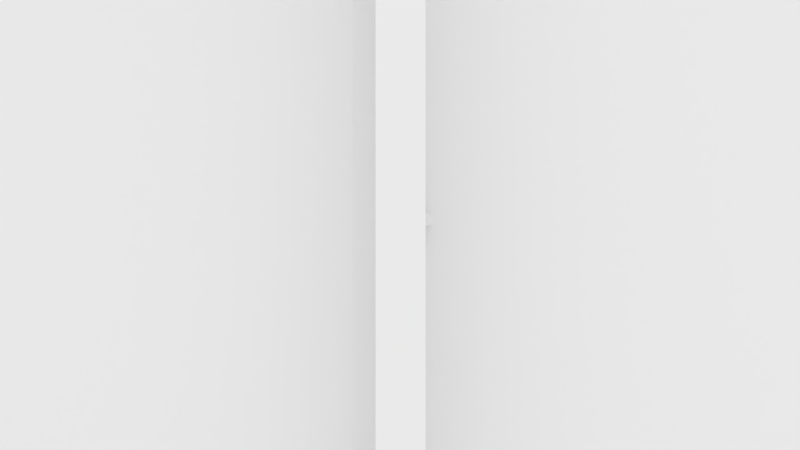 # Source: mural.blend  (saved by Blender 2.77.0; exported with 4.5.12 LTS)
import bpy
from mathutils import Matrix  # noqa: F401  (used for matrix-valued properties, if any)

bpy.ops.wm.read_factory_settings(use_empty=True)
scene = bpy.context.scene
scene.name = 'Scene'

# ---- collections
col_collection_1 = bpy.data.collections.new('Collection 1'); scene.collection.children.link(col_collection_1)
col_collection_2 = bpy.data.collections.new('Collection 2'); scene.collection.children.link(col_collection_2)
col_collection_2.hide_render = True
col_collection_2.hide_viewport = True
col_collection_3 = bpy.data.collections.new('Collection 3'); scene.collection.children.link(col_collection_3)
col_collection_3.hide_render = True
col_collection_3.hide_viewport = True

# ---- materials (node trees are filled in below, after node groups)
mat_material = bpy.data.materials.new('Material')
mat_material.alpha_threshold = 0.0
mat_material.roughness = 0.5
mat_material.line_color = (0.0, 0.0, 0.0, 1.0)
mat_material_001 = bpy.data.materials.new('Material.001')
mat_material_001.alpha_threshold = 0.0
mat_material_001.roughness = 0.5

# ---- material node trees
mat_material_001.use_nodes = True; mat_material_001.node_tree.nodes.clear()
_N = mat_material_001.node_tree.nodes; _L = mat_material_001.node_tree.links
n0 = _N.new('ShaderNodeOutputMaterial'); n0.name = 'Material Output'; n0.location = (300, 300)
n1 = _N.new('ShaderNodeBsdfDiffuse'); n1.name = 'Diffuse BSDF'; n1.location = (10, 300)
n1.inputs[0].default_value = (0.0, 0.0, 0.0, 1.0)
_L.new(n1.outputs[0], n0.inputs[0])
n0.is_active_output = True

# ---- world
world_world = bpy.data.worlds.new('World'); scene.world = world_world
world_world.color = (1.0, 1.0, 1.0)
world_world.use_sun_shadow = False
world_world.sun_shadow_jitter_overblur = 0.0
world_world.cycles.sampling_method = 'MANUAL'

# ---- cameras
cam_camera_005 = bpy.data.cameras.new('Camera.005')
cam_camera_005.clip_end = 100.0
cam_camera_005.lens = 35.0
cam_camera_005.sensor_width = 32.0
cam_camera_005.sensor_height = 18.0
cam_camera_005.display_size = 2.0
cam_camera_005.dof.focus_distance = 0.0
cam_camera_001 = bpy.data.cameras.new('Camera.001')
cam_camera_001.type = 'ORTHO'
cam_camera_001.clip_end = 100.0
cam_camera_001.lens = 35.0
cam_camera_001.sensor_width = 32.0
cam_camera_001.sensor_height = 18.0
cam_camera_001.display_size = 2.0
cam_camera_001.dof.focus_distance = 0.0
cam_camera_002 = bpy.data.cameras.new('Camera.002')
cam_camera_002.type = 'ORTHO'
cam_camera_002.clip_end = 100.0
cam_camera_002.lens = 35.0
cam_camera_002.sensor_width = 32.0
cam_camera_002.sensor_height = 18.0
cam_camera_002.display_size = 2.0
cam_camera_002.dof.focus_distance = 0.0

# ---- lights
light_area = bpy.data.lights.new('Area', 'AREA')
light_area.transmission_factor = 0.0
light_area.energy = 157.1
light_area.shadow_buffer_clip_start = 0.5
light_area.shadow_soft_size = 0.1
light_area.shadow_maximum_resolution = 0.006
light_area.use_absolute_resolution = True
light_area.size = 0.1
light_area.size_y = 0.1

# ---- meshes
me_cylinder_007 = bpy.data.meshes.new('Cylinder.007')
me_cylinder_007.from_pydata([(0.25, -2.186e-09, 0.05), (-0.25, 2.186e-09, 0.05), (0.25, -0.009755, 0.04904), (-0.25, -0.009755, 0.04904), (0.25, -0.01913, 0.04619), (-0.25, -0.01913, 0.04619), (0.25, -0.02778, 0.04157), (-0.25, -0.02778, 0.04157), (0.25, -0.03536, 0.03536), (-0.25, -0.03536, 0.03536), (0.25, -0.04157, 0.02778), (-0.25, -0.04157, 0.02778), (0.25, -0.04619, 0.01913), (-0.25, -0.04619, 0.01913), (0.25, -0.04904, 0.009755), (-0.25, -0.04904, 0.009755), (0.25, -0.05, 5.96e-09), (-0.25, -0.05, 1.589e-09), (0.25, -0.04904, -0.009755), (-0.25, -0.04904, -0.009755), (0.25, -0.04619, -0.01913), (-0.25, -0.04619, -0.01913), (0.25, -0.04157, -0.02778), (-0.25, -0.04157, -0.02778), (0.25, -0.03536, -0.03536), (-0.25, -0.03536, -0.03536), (0.25, -0.02778, -0.04157), (-0.25, -0.02778, -0.04157), (0.25, -0.01913, -0.04619), (-0.25, -0.01913, -0.04619), (0.25, -0.009755, -0.04904), (-0.25, -0.009755, -0.04904), (0.25, 1.411e-08, -0.05), (-0.25, 1.848e-08, -0.05), (0.25, 0.009755, -0.04904), (-0.25, 0.009755, -0.04904), (0.25, 0.01913, -0.04619), (-0.25, 0.01913, -0.04619), (0.25, 0.02778, -0.04157), (-0.25, 0.02778, -0.04157), (0.25, 0.03536, -0.03536), (-0.25, 0.03536, -0.03536), (0.25, 0.04157, -0.02778), (-0.25, 0.04157, -0.02778), (0.25, 0.04619, -0.01913), (-0.25, 0.04619, -0.01913), (0.25, 0.04904, -0.009754), (-0.25, 0.04904, -0.009754), (0.25, 0.05, 5.047e-08), (-0.25, 0.05, 4.609e-08), (0.25, 0.04904, 0.009755), (-0.25, 0.04904, 0.009755), (0.25, 0.04619, 0.01913), (-0.25, 0.04619, 0.01913), (0.25, 0.04157, 0.02778), (-0.25, 0.04157, 0.02778), (0.25, 0.03536, 0.03536), (-0.25, 0.03536, 0.03536), (0.25, 0.02778, 0.04157), (-0.25, 0.02778, 0.04157), (0.25, 0.01913, 0.04619), (-0.25, 0.01913, 0.04619), (0.25, 0.009754, 0.04904), (-0.25, 0.009754, 0.04904)], [], [(0, 1, 3, 2), (2, 3, 5, 4), (4, 5, 7, 6), (6, 7, 9, 8), (8, 9, 11, 10), (10, 11, 13, 12), (12, 13, 15, 14), (14, 15, 17, 16), (16, 17, 19, 18), (18, 19, 21, 20), (20, 21, 23, 22), (22, 23, 25, 24), (24, 25, 27, 26), (26, 27, 29, 28), (28, 29, 31, 30), (30, 31, 33, 32), (32, 33, 35, 34), (34, 35, 37, 36), (36, 37, 39, 38), (38, 39, 41, 40), (40, 41, 43, 42), (42, 43, 45, 44), (44, 45, 47, 46), (46, 47, 49, 48), (48, 49, 51, 50), (50, 51, 53, 52), (52, 53, 55, 54), (54, 55, 57, 56), (56, 57, 59, 58), (58, 59, 61, 60), (3, 1, 63, 61, 59, 57, 55, 53, 51, 49, 47, 45, 43, 41, 39, 37, 35, 33, 31, 29, 27, 25, 23, 21, 19, 17, 15, 13, 11, 9, 7, 5), (60, 61, 63, 62), (62, 63, 1, 0), (0, 2, 4, 6, 8, 10, 12, 14, 16, 18, 20, 22, 24, 26, 28, 30, 32, 34, 36, 38, 40, 42, 44, 46, 48, 50, 52, 54, 56, 58, 60, 62)])
me_cylinder_007.use_remesh_preserve_volume = False
me_cylinder_007.use_remesh_preserve_attributes = False
me_cylinder_007.use_mirror_vertex_groups = False
me_cylinder_007.update()
me_cylinder_006 = bpy.data.meshes.new('Cylinder.006')
me_cylinder_006.from_pydata([(0.25, -2.186e-09, 0.05), (-0.25, 2.186e-09, 0.05), (0.25, -0.009755, 0.04904), (-0.25, -0.009755, 0.04904), (0.25, -0.01913, 0.04619), (-0.25, -0.01913, 0.04619), (0.25, -0.02778, 0.04157), (-0.25, -0.02778, 0.04157), (0.25, -0.03536, 0.03536), (-0.25, -0.03536, 0.03536), (0.25, -0.04157, 0.02778), (-0.25, -0.04157, 0.02778), (0.25, -0.04619, 0.01913), (-0.25, -0.04619, 0.01913), (0.25, -0.04904, 0.009755), (-0.25, -0.04904, 0.009755), (0.25, -0.05, 5.96e-09), (-0.25, -0.05, 1.589e-09), (0.25, -0.04904, -0.009755), (-0.25, -0.04904, -0.009755), (0.25, -0.04619, -0.01913), (-0.25, -0.04619, -0.01913), (0.25, -0.04157, -0.02778), (-0.25, -0.04157, -0.02778), (0.25, -0.03536, -0.03536), (-0.25, -0.03536, -0.03536), (0.25, -0.02778, -0.04157), (-0.25, -0.02778, -0.04157), (0.25, -0.01913, -0.04619), (-0.25, -0.01913, -0.04619), (0.25, -0.009755, -0.04904), (-0.25, -0.009755, -0.04904), (0.25, 1.411e-08, -0.05), (-0.25, 1.848e-08, -0.05), (0.25, 0.009755, -0.04904), (-0.25, 0.009755, -0.04904), (0.25, 0.01913, -0.04619), (-0.25, 0.01913, -0.04619), (0.25, 0.02778, -0.04157), (-0.25, 0.02778, -0.04157), (0.25, 0.03536, -0.03536), (-0.25, 0.03536, -0.03536), (0.25, 0.04157, -0.02778), (-0.25, 0.04157, -0.02778), (0.25, 0.04619, -0.01913), (-0.25, 0.04619, -0.01913), (0.25, 0.04904, -0.009754), (-0.25, 0.04904, -0.009754), (0.25, 0.05, 5.047e-08), (-0.25, 0.05, 4.609e-08), (0.25, 0.04904, 0.009755), (-0.25, 0.04904, 0.009755), (0.25, 0.04619, 0.01913), (-0.25, 0.04619, 0.01913), (0.25, 0.04157, 0.02778), (-0.25, 0.04157, 0.02778), (0.25, 0.03536, 0.03536), (-0.25, 0.03536, 0.03536), (0.25, 0.02778, 0.04157), (-0.25, 0.02778, 0.04157), (0.25, 0.01913, 0.04619), (-0.25, 0.01913, 0.04619), (0.25, 0.009754, 0.04904), (-0.25, 0.009754, 0.04904)], [], [(0, 1, 3, 2), (2, 3, 5, 4), (4, 5, 7, 6), (6, 7, 9, 8), (8, 9, 11, 10), (10, 11, 13, 12), (12, 13, 15, 14), (14, 15, 17, 16), (16, 17, 19, 18), (18, 19, 21, 20), (20, 21, 23, 22), (22, 23, 25, 24), (24, 25, 27, 26), (26, 27, 29, 28), (28, 29, 31, 30), (30, 31, 33, 32), (32, 33, 35, 34), (34, 35, 37, 36), (36, 37, 39, 38), (38, 39, 41, 40), (40, 41, 43, 42), (42, 43, 45, 44), (44, 45, 47, 46), (46, 47, 49, 48), (48, 49, 51, 50), (50, 51, 53, 52), (52, 53, 55, 54), (54, 55, 57, 56), (56, 57, 59, 58), (58, 59, 61, 60), (3, 1, 63, 61, 59, 57, 55, 53, 51, 49, 47, 45, 43, 41, 39, 37, 35, 33, 31, 29, 27, 25, 23, 21, 19, 17, 15, 13, 11, 9, 7, 5), (60, 61, 63, 62), (62, 63, 1, 0), (0, 2, 4, 6, 8, 10, 12, 14, 16, 18, 20, 22, 24, 26, 28, 30, 32, 34, 36, 38, 40, 42, 44, 46, 48, 50, 52, 54, 56, 58, 60, 62)])
me_cylinder_006.use_remesh_preserve_volume = False
me_cylinder_006.use_remesh_preserve_attributes = False
me_cylinder_006.use_mirror_vertex_groups = False
me_cylinder_006.update()
me_cylinder_005 = bpy.data.meshes.new('Cylinder.005')
me_cylinder_005.from_pydata([(0.25, -2.186e-09, 0.05), (-0.25, 2.186e-09, 0.05), (0.25, -0.009755, 0.04904), (-0.25, -0.009755, 0.04904), (0.25, -0.01913, 0.04619), (-0.25, -0.01913, 0.04619), (0.25, -0.02778, 0.04157), (-0.25, -0.02778, 0.04157), (0.25, -0.03536, 0.03536), (-0.25, -0.03536, 0.03536), (0.25, -0.04157, 0.02778), (-0.25, -0.04157, 0.02778), (0.25, -0.04619, 0.01913), (-0.25, -0.04619, 0.01913), (0.25, -0.04904, 0.009755), (-0.25, -0.04904, 0.009755), (0.25, -0.05, 5.96e-09), (-0.25, -0.05, 1.589e-09), (0.25, -0.04904, -0.009755), (-0.25, -0.04904, -0.009755), (0.25, -0.04619, -0.01913), (-0.25, -0.04619, -0.01913), (0.25, -0.04157, -0.02778), (-0.25, -0.04157, -0.02778), (0.25, -0.03536, -0.03536), (-0.25, -0.03536, -0.03536), (0.25, -0.02778, -0.04157), (-0.25, -0.02778, -0.04157), (0.25, -0.01913, -0.04619), (-0.25, -0.01913, -0.04619), (0.25, -0.009755, -0.04904), (-0.25, -0.009755, -0.04904), (0.25, 1.411e-08, -0.05), (-0.25, 1.848e-08, -0.05), (0.25, 0.009755, -0.04904), (-0.25, 0.009755, -0.04904), (0.25, 0.01913, -0.04619), (-0.25, 0.01913, -0.04619), (0.25, 0.02778, -0.04157), (-0.25, 0.02778, -0.04157), (0.25, 0.03536, -0.03536), (-0.25, 0.03536, -0.03536), (0.25, 0.04157, -0.02778), (-0.25, 0.04157, -0.02778), (0.25, 0.04619, -0.01913), (-0.25, 0.04619, -0.01913), (0.25, 0.04904, -0.009754), (-0.25, 0.04904, -0.009754), (0.25, 0.05, 5.047e-08), (-0.25, 0.05, 4.609e-08), (0.25, 0.04904, 0.009755), (-0.25, 0.04904, 0.009755), (0.25, 0.04619, 0.01913), (-0.25, 0.04619, 0.01913), (0.25, 0.04157, 0.02778), (-0.25, 0.04157, 0.02778), (0.25, 0.03536, 0.03536), (-0.25, 0.03536, 0.03536), (0.25, 0.02778, 0.04157), (-0.25, 0.02778, 0.04157), (0.25, 0.01913, 0.04619), (-0.25, 0.01913, 0.04619), (0.25, 0.009754, 0.04904), (-0.25, 0.009754, 0.04904)], [], [(0, 1, 3, 2), (2, 3, 5, 4), (4, 5, 7, 6), (6, 7, 9, 8), (8, 9, 11, 10), (10, 11, 13, 12), (12, 13, 15, 14), (14, 15, 17, 16), (16, 17, 19, 18), (18, 19, 21, 20), (20, 21, 23, 22), (22, 23, 25, 24), (24, 25, 27, 26), (26, 27, 29, 28), (28, 29, 31, 30), (30, 31, 33, 32), (32, 33, 35, 34), (34, 35, 37, 36), (36, 37, 39, 38), (38, 39, 41, 40), (40, 41, 43, 42), (42, 43, 45, 44), (44, 45, 47, 46), (46, 47, 49, 48), (48, 49, 51, 50), (50, 51, 53, 52), (52, 53, 55, 54), (54, 55, 57, 56), (56, 57, 59, 58), (58, 59, 61, 60), (3, 1, 63, 61, 59, 57, 55, 53, 51, 49, 47, 45, 43, 41, 39, 37, 35, 33, 31, 29, 27, 25, 23, 21, 19, 17, 15, 13, 11, 9, 7, 5), (60, 61, 63, 62), (62, 63, 1, 0), (0, 2, 4, 6, 8, 10, 12, 14, 16, 18, 20, 22, 24, 26, 28, 30, 32, 34, 36, 38, 40, 42, 44, 46, 48, 50, 52, 54, 56, 58, 60, 62)])
me_cylinder_005.use_remesh_preserve_volume = False
me_cylinder_005.use_remesh_preserve_attributes = False
me_cylinder_005.use_mirror_vertex_groups = False
me_cylinder_005.update()
me_cylinder_004 = bpy.data.meshes.new('Cylinder.004')
me_cylinder_004.from_pydata([(0.25, -2.186e-09, 0.05), (-0.25, 2.186e-09, 0.05), (0.25, -0.009755, 0.04904), (-0.25, -0.009755, 0.04904), (0.25, -0.01913, 0.04619), (-0.25, -0.01913, 0.04619), (0.25, -0.02778, 0.04157), (-0.25, -0.02778, 0.04157), (0.25, -0.03536, 0.03536), (-0.25, -0.03536, 0.03536), (0.25, -0.04157, 0.02778), (-0.25, -0.04157, 0.02778), (0.25, -0.04619, 0.01913), (-0.25, -0.04619, 0.01913), (0.25, -0.04904, 0.009755), (-0.25, -0.04904, 0.009755), (0.25, -0.05, 5.96e-09), (-0.25, -0.05, 1.589e-09), (0.25, -0.04904, -0.009755), (-0.25, -0.04904, -0.009755), (0.25, -0.04619, -0.01913), (-0.25, -0.04619, -0.01913), (0.25, -0.04157, -0.02778), (-0.25, -0.04157, -0.02778), (0.25, -0.03536, -0.03536), (-0.25, -0.03536, -0.03536), (0.25, -0.02778, -0.04157), (-0.25, -0.02778, -0.04157), (0.25, -0.01913, -0.04619), (-0.25, -0.01913, -0.04619), (0.25, -0.009755, -0.04904), (-0.25, -0.009755, -0.04904), (0.25, 1.411e-08, -0.05), (-0.25, 1.848e-08, -0.05), (0.25, 0.009755, -0.04904), (-0.25, 0.009755, -0.04904), (0.25, 0.01913, -0.04619), (-0.25, 0.01913, -0.04619), (0.25, 0.02778, -0.04157), (-0.25, 0.02778, -0.04157), (0.25, 0.03536, -0.03536), (-0.25, 0.03536, -0.03536), (0.25, 0.04157, -0.02778), (-0.25, 0.04157, -0.02778), (0.25, 0.04619, -0.01913), (-0.25, 0.04619, -0.01913), (0.25, 0.04904, -0.009754), (-0.25, 0.04904, -0.009754), (0.25, 0.05, 5.047e-08), (-0.25, 0.05, 4.609e-08), (0.25, 0.04904, 0.009755), (-0.25, 0.04904, 0.009755), (0.25, 0.04619, 0.01913), (-0.25, 0.04619, 0.01913), (0.25, 0.04157, 0.02778), (-0.25, 0.04157, 0.02778), (0.25, 0.03536, 0.03536), (-0.25, 0.03536, 0.03536), (0.25, 0.02778, 0.04157), (-0.25, 0.02778, 0.04157), (0.25, 0.01913, 0.04619), (-0.25, 0.01913, 0.04619), (0.25, 0.009754, 0.04904), (-0.25, 0.009754, 0.04904)], [], [(0, 1, 3, 2), (2, 3, 5, 4), (4, 5, 7, 6), (6, 7, 9, 8), (8, 9, 11, 10), (10, 11, 13, 12), (12, 13, 15, 14), (14, 15, 17, 16), (16, 17, 19, 18), (18, 19, 21, 20), (20, 21, 23, 22), (22, 23, 25, 24), (24, 25, 27, 26), (26, 27, 29, 28), (28, 29, 31, 30), (30, 31, 33, 32), (32, 33, 35, 34), (34, 35, 37, 36), (36, 37, 39, 38), (38, 39, 41, 40), (40, 41, 43, 42), (42, 43, 45, 44), (44, 45, 47, 46), (46, 47, 49, 48), (48, 49, 51, 50), (50, 51, 53, 52), (52, 53, 55, 54), (54, 55, 57, 56), (56, 57, 59, 58), (58, 59, 61, 60), (3, 1, 63, 61, 59, 57, 55, 53, 51, 49, 47, 45, 43, 41, 39, 37, 35, 33, 31, 29, 27, 25, 23, 21, 19, 17, 15, 13, 11, 9, 7, 5), (60, 61, 63, 62), (62, 63, 1, 0), (0, 2, 4, 6, 8, 10, 12, 14, 16, 18, 20, 22, 24, 26, 28, 30, 32, 34, 36, 38, 40, 42, 44, 46, 48, 50, 52, 54, 56, 58, 60, 62)])
me_cylinder_004.use_remesh_preserve_volume = False
me_cylinder_004.use_remesh_preserve_attributes = False
me_cylinder_004.use_mirror_vertex_groups = False
me_cylinder_004.update()
me_cylinder_003 = bpy.data.meshes.new('Cylinder.003')
me_cylinder_003.from_pydata([(0.25, -2.186e-09, 0.05), (-0.25, 2.186e-09, 0.05), (0.25, -0.009755, 0.04904), (-0.25, -0.009755, 0.04904), (0.25, -0.01913, 0.04619), (-0.25, -0.01913, 0.04619), (0.25, -0.02778, 0.04157), (-0.25, -0.02778, 0.04157), (0.25, -0.03536, 0.03536), (-0.25, -0.03536, 0.03536), (0.25, -0.04157, 0.02778), (-0.25, -0.04157, 0.02778), (0.25, -0.04619, 0.01913), (-0.25, -0.04619, 0.01913), (0.25, -0.04904, 0.009755), (-0.25, -0.04904, 0.009755), (0.25, -0.05, 5.96e-09), (-0.25, -0.05, 1.589e-09), (0.25, -0.04904, -0.009755), (-0.25, -0.04904, -0.009755), (0.25, -0.04619, -0.01913), (-0.25, -0.04619, -0.01913), (0.25, -0.04157, -0.02778), (-0.25, -0.04157, -0.02778), (0.25, -0.03536, -0.03536), (-0.25, -0.03536, -0.03536), (0.25, -0.02778, -0.04157), (-0.25, -0.02778, -0.04157), (0.25, -0.01913, -0.04619), (-0.25, -0.01913, -0.04619), (0.25, -0.009755, -0.04904), (-0.25, -0.009755, -0.04904), (0.25, 1.411e-08, -0.05), (-0.25, 1.848e-08, -0.05), (0.25, 0.009755, -0.04904), (-0.25, 0.009755, -0.04904), (0.25, 0.01913, -0.04619), (-0.25, 0.01913, -0.04619), (0.25, 0.02778, -0.04157), (-0.25, 0.02778, -0.04157), (0.25, 0.03536, -0.03536), (-0.25, 0.03536, -0.03536), (0.25, 0.04157, -0.02778), (-0.25, 0.04157, -0.02778), (0.25, 0.04619, -0.01913), (-0.25, 0.04619, -0.01913), (0.25, 0.04904, -0.009754), (-0.25, 0.04904, -0.009754), (0.25, 0.05, 5.047e-08), (-0.25, 0.05, 4.609e-08), (0.25, 0.04904, 0.009755), (-0.25, 0.04904, 0.009755), (0.25, 0.04619, 0.01913), (-0.25, 0.04619, 0.01913), (0.25, 0.04157, 0.02778), (-0.25, 0.04157, 0.02778), (0.25, 0.03536, 0.03536), (-0.25, 0.03536, 0.03536), (0.25, 0.02778, 0.04157), (-0.25, 0.02778, 0.04157), (0.25, 0.01913, 0.04619), (-0.25, 0.01913, 0.04619), (0.25, 0.009754, 0.04904), (-0.25, 0.009754, 0.04904)], [], [(0, 1, 3, 2), (2, 3, 5, 4), (4, 5, 7, 6), (6, 7, 9, 8), (8, 9, 11, 10), (10, 11, 13, 12), (12, 13, 15, 14), (14, 15, 17, 16), (16, 17, 19, 18), (18, 19, 21, 20), (20, 21, 23, 22), (22, 23, 25, 24), (24, 25, 27, 26), (26, 27, 29, 28), (28, 29, 31, 30), (30, 31, 33, 32), (32, 33, 35, 34), (34, 35, 37, 36), (36, 37, 39, 38), (38, 39, 41, 40), (40, 41, 43, 42), (42, 43, 45, 44), (44, 45, 47, 46), (46, 47, 49, 48), (48, 49, 51, 50), (50, 51, 53, 52), (52, 53, 55, 54), (54, 55, 57, 56), (56, 57, 59, 58), (58, 59, 61, 60), (3, 1, 63, 61, 59, 57, 55, 53, 51, 49, 47, 45, 43, 41, 39, 37, 35, 33, 31, 29, 27, 25, 23, 21, 19, 17, 15, 13, 11, 9, 7, 5), (60, 61, 63, 62), (62, 63, 1, 0), (0, 2, 4, 6, 8, 10, 12, 14, 16, 18, 20, 22, 24, 26, 28, 30, 32, 34, 36, 38, 40, 42, 44, 46, 48, 50, 52, 54, 56, 58, 60, 62)])
me_cylinder_003.use_remesh_preserve_volume = False
me_cylinder_003.use_remesh_preserve_attributes = False
me_cylinder_003.use_mirror_vertex_groups = False
me_cylinder_003.update()
me_cylinder_002 = bpy.data.meshes.new('Cylinder.002')
me_cylinder_002.from_pydata([(0.25, -2.186e-09, 0.05), (-0.25, 2.186e-09, 0.05), (0.25, -0.009755, 0.04904), (-0.25, -0.009755, 0.04904), (0.25, -0.01913, 0.04619), (-0.25, -0.01913, 0.04619), (0.25, -0.02778, 0.04157), (-0.25, -0.02778, 0.04157), (0.25, -0.03536, 0.03536), (-0.25, -0.03536, 0.03536), (0.25, -0.04157, 0.02778), (-0.25, -0.04157, 0.02778), (0.25, -0.04619, 0.01913), (-0.25, -0.04619, 0.01913), (0.25, -0.04904, 0.009755), (-0.25, -0.04904, 0.009755), (0.25, -0.05, 5.96e-09), (-0.25, -0.05, 1.589e-09), (0.25, -0.04904, -0.009755), (-0.25, -0.04904, -0.009755), (0.25, -0.04619, -0.01913), (-0.25, -0.04619, -0.01913), (0.25, -0.04157, -0.02778), (-0.25, -0.04157, -0.02778), (0.25, -0.03536, -0.03536), (-0.25, -0.03536, -0.03536), (0.25, -0.02778, -0.04157), (-0.25, -0.02778, -0.04157), (0.25, -0.01913, -0.04619), (-0.25, -0.01913, -0.04619), (0.25, -0.009755, -0.04904), (-0.25, -0.009755, -0.04904), (0.25, 1.411e-08, -0.05), (-0.25, 1.848e-08, -0.05), (0.25, 0.009755, -0.04904), (-0.25, 0.009755, -0.04904), (0.25, 0.01913, -0.04619), (-0.25, 0.01913, -0.04619), (0.25, 0.02778, -0.04157), (-0.25, 0.02778, -0.04157), (0.25, 0.03536, -0.03536), (-0.25, 0.03536, -0.03536), (0.25, 0.04157, -0.02778), (-0.25, 0.04157, -0.02778), (0.25, 0.04619, -0.01913), (-0.25, 0.04619, -0.01913), (0.25, 0.04904, -0.009754), (-0.25, 0.04904, -0.009754), (0.25, 0.05, 5.047e-08), (-0.25, 0.05, 4.609e-08), (0.25, 0.04904, 0.009755), (-0.25, 0.04904, 0.009755), (0.25, 0.04619, 0.01913), (-0.25, 0.04619, 0.01913), (0.25, 0.04157, 0.02778), (-0.25, 0.04157, 0.02778), (0.25, 0.03536, 0.03536), (-0.25, 0.03536, 0.03536), (0.25, 0.02778, 0.04157), (-0.25, 0.02778, 0.04157), (0.25, 0.01913, 0.04619), (-0.25, 0.01913, 0.04619), (0.25, 0.009754, 0.04904), (-0.25, 0.009754, 0.04904)], [], [(0, 1, 3, 2), (2, 3, 5, 4), (4, 5, 7, 6), (6, 7, 9, 8), (8, 9, 11, 10), (10, 11, 13, 12), (12, 13, 15, 14), (14, 15, 17, 16), (16, 17, 19, 18), (18, 19, 21, 20), (20, 21, 23, 22), (22, 23, 25, 24), (24, 25, 27, 26), (26, 27, 29, 28), (28, 29, 31, 30), (30, 31, 33, 32), (32, 33, 35, 34), (34, 35, 37, 36), (36, 37, 39, 38), (38, 39, 41, 40), (40, 41, 43, 42), (42, 43, 45, 44), (44, 45, 47, 46), (46, 47, 49, 48), (48, 49, 51, 50), (50, 51, 53, 52), (52, 53, 55, 54), (54, 55, 57, 56), (56, 57, 59, 58), (58, 59, 61, 60), (3, 1, 63, 61, 59, 57, 55, 53, 51, 49, 47, 45, 43, 41, 39, 37, 35, 33, 31, 29, 27, 25, 23, 21, 19, 17, 15, 13, 11, 9, 7, 5), (60, 61, 63, 62), (62, 63, 1, 0), (0, 2, 4, 6, 8, 10, 12, 14, 16, 18, 20, 22, 24, 26, 28, 30, 32, 34, 36, 38, 40, 42, 44, 46, 48, 50, 52, 54, 56, 58, 60, 62)])
me_cylinder_002.use_remesh_preserve_volume = False
me_cylinder_002.use_remesh_preserve_attributes = False
me_cylinder_002.use_mirror_vertex_groups = False
me_cylinder_002.update()
me_cylinder_001 = bpy.data.meshes.new('Cylinder.001')
me_cylinder_001.from_pydata([(0.25, -2.186e-09, 0.05), (-0.25, 2.186e-09, 0.05), (0.25, -0.009755, 0.04904), (-0.25, -0.009755, 0.04904), (0.25, -0.01913, 0.04619), (-0.25, -0.01913, 0.04619), (0.25, -0.02778, 0.04157), (-0.25, -0.02778, 0.04157), (0.25, -0.03536, 0.03536), (-0.25, -0.03536, 0.03536), (0.25, -0.04157, 0.02778), (-0.25, -0.04157, 0.02778), (0.25, -0.04619, 0.01913), (-0.25, -0.04619, 0.01913), (0.25, -0.04904, 0.009755), (-0.25, -0.04904, 0.009755), (0.25, -0.05, 5.96e-09), (-0.25, -0.05, 1.589e-09), (0.25, -0.04904, -0.009755), (-0.25, -0.04904, -0.009755), (0.25, -0.04619, -0.01913), (-0.25, -0.04619, -0.01913), (0.25, -0.04157, -0.02778), (-0.25, -0.04157, -0.02778), (0.25, -0.03536, -0.03536), (-0.25, -0.03536, -0.03536), (0.25, -0.02778, -0.04157), (-0.25, -0.02778, -0.04157), (0.25, -0.01913, -0.04619), (-0.25, -0.01913, -0.04619), (0.25, -0.009755, -0.04904), (-0.25, -0.009755, -0.04904), (0.25, 1.411e-08, -0.05), (-0.25, 1.848e-08, -0.05), (0.25, 0.009755, -0.04904), (-0.25, 0.009755, -0.04904), (0.25, 0.01913, -0.04619), (-0.25, 0.01913, -0.04619), (0.25, 0.02778, -0.04157), (-0.25, 0.02778, -0.04157), (0.25, 0.03536, -0.03536), (-0.25, 0.03536, -0.03536), (0.25, 0.04157, -0.02778), (-0.25, 0.04157, -0.02778), (0.25, 0.04619, -0.01913), (-0.25, 0.04619, -0.01913), (0.25, 0.04904, -0.009754), (-0.25, 0.04904, -0.009754), (0.25, 0.05, 5.047e-08), (-0.25, 0.05, 4.609e-08), (0.25, 0.04904, 0.009755), (-0.25, 0.04904, 0.009755), (0.25, 0.04619, 0.01913), (-0.25, 0.04619, 0.01913), (0.25, 0.04157, 0.02778), (-0.25, 0.04157, 0.02778), (0.25, 0.03536, 0.03536), (-0.25, 0.03536, 0.03536), (0.25, 0.02778, 0.04157), (-0.25, 0.02778, 0.04157), (0.25, 0.01913, 0.04619), (-0.25, 0.01913, 0.04619), (0.25, 0.009754, 0.04904), (-0.25, 0.009754, 0.04904)], [], [(0, 1, 3, 2), (2, 3, 5, 4), (4, 5, 7, 6), (6, 7, 9, 8), (8, 9, 11, 10), (10, 11, 13, 12), (12, 13, 15, 14), (14, 15, 17, 16), (16, 17, 19, 18), (18, 19, 21, 20), (20, 21, 23, 22), (22, 23, 25, 24), (24, 25, 27, 26), (26, 27, 29, 28), (28, 29, 31, 30), (30, 31, 33, 32), (32, 33, 35, 34), (34, 35, 37, 36), (36, 37, 39, 38), (38, 39, 41, 40), (40, 41, 43, 42), (42, 43, 45, 44), (44, 45, 47, 46), (46, 47, 49, 48), (48, 49, 51, 50), (50, 51, 53, 52), (52, 53, 55, 54), (54, 55, 57, 56), (56, 57, 59, 58), (58, 59, 61, 60), (3, 1, 63, 61, 59, 57, 55, 53, 51, 49, 47, 45, 43, 41, 39, 37, 35, 33, 31, 29, 27, 25, 23, 21, 19, 17, 15, 13, 11, 9, 7, 5), (60, 61, 63, 62), (62, 63, 1, 0), (0, 2, 4, 6, 8, 10, 12, 14, 16, 18, 20, 22, 24, 26, 28, 30, 32, 34, 36, 38, 40, 42, 44, 46, 48, 50, 52, 54, 56, 58, 60, 62)])
me_cylinder_001.use_remesh_preserve_volume = False
me_cylinder_001.use_remesh_preserve_attributes = False
me_cylinder_001.use_mirror_vertex_groups = False
me_cylinder_001.update()
me_cylinder = bpy.data.meshes.new('Cylinder')
me_cylinder.from_pydata([(0.25, -2.186e-09, 0.05), (-0.25, 2.186e-09, 0.05), (0.25, -0.009755, 0.04904), (-0.25, -0.009755, 0.04904), (0.25, -0.01913, 0.04619), (-0.25, -0.01913, 0.04619), (0.25, -0.02778, 0.04157), (-0.25, -0.02778, 0.04157), (0.25, -0.03536, 0.03536), (-0.25, -0.03536, 0.03536), (0.25, -0.04157, 0.02778), (-0.25, -0.04157, 0.02778), (0.25, -0.04619, 0.01913), (-0.25, -0.04619, 0.01913), (0.25, -0.04904, 0.009755), (-0.25, -0.04904, 0.009755), (0.25, -0.05, 5.96e-09), (-0.25, -0.05, 1.589e-09), (0.25, -0.04904, -0.009755), (-0.25, -0.04904, -0.009755), (0.25, -0.04619, -0.01913), (-0.25, -0.04619, -0.01913), (0.25, -0.04157, -0.02778), (-0.25, -0.04157, -0.02778), (0.25, -0.03536, -0.03536), (-0.25, -0.03536, -0.03536), (0.25, -0.02778, -0.04157), (-0.25, -0.02778, -0.04157), (0.25, -0.01913, -0.04619), (-0.25, -0.01913, -0.04619), (0.25, -0.009755, -0.04904), (-0.25, -0.009755, -0.04904), (0.25, 1.411e-08, -0.05), (-0.25, 1.848e-08, -0.05), (0.25, 0.009755, -0.04904), (-0.25, 0.009755, -0.04904), (0.25, 0.01913, -0.04619), (-0.25, 0.01913, -0.04619), (0.25, 0.02778, -0.04157), (-0.25, 0.02778, -0.04157), (0.25, 0.03536, -0.03536), (-0.25, 0.03536, -0.03536), (0.25, 0.04157, -0.02778), (-0.25, 0.04157, -0.02778), (0.25, 0.04619, -0.01913), (-0.25, 0.04619, -0.01913), (0.25, 0.04904, -0.009754), (-0.25, 0.04904, -0.009754), (0.25, 0.05, 5.047e-08), (-0.25, 0.05, 4.609e-08), (0.25, 0.04904, 0.009755), (-0.25, 0.04904, 0.009755), (0.25, 0.04619, 0.01913), (-0.25, 0.04619, 0.01913), (0.25, 0.04157, 0.02778), (-0.25, 0.04157, 0.02778), (0.25, 0.03536, 0.03536), (-0.25, 0.03536, 0.03536), (0.25, 0.02778, 0.04157), (-0.25, 0.02778, 0.04157), (0.25, 0.01913, 0.04619), (-0.25, 0.01913, 0.04619), (0.25, 0.009754, 0.04904), (-0.25, 0.009754, 0.04904)], [], [(0, 1, 3, 2), (2, 3, 5, 4), (4, 5, 7, 6), (6, 7, 9, 8), (8, 9, 11, 10), (10, 11, 13, 12), (12, 13, 15, 14), (14, 15, 17, 16), (16, 17, 19, 18), (18, 19, 21, 20), (20, 21, 23, 22), (22, 23, 25, 24), (24, 25, 27, 26), (26, 27, 29, 28), (28, 29, 31, 30), (30, 31, 33, 32), (32, 33, 35, 34), (34, 35, 37, 36), (36, 37, 39, 38), (38, 39, 41, 40), (40, 41, 43, 42), (42, 43, 45, 44), (44, 45, 47, 46), (46, 47, 49, 48), (48, 49, 51, 50), (50, 51, 53, 52), (52, 53, 55, 54), (54, 55, 57, 56), (56, 57, 59, 58), (58, 59, 61, 60), (3, 1, 63, 61, 59, 57, 55, 53, 51, 49, 47, 45, 43, 41, 39, 37, 35, 33, 31, 29, 27, 25, 23, 21, 19, 17, 15, 13, 11, 9, 7, 5), (60, 61, 63, 62), (62, 63, 1, 0), (0, 2, 4, 6, 8, 10, 12, 14, 16, 18, 20, 22, 24, 26, 28, 30, 32, 34, 36, 38, 40, 42, 44, 46, 48, 50, 52, 54, 56, 58, 60, 62)])
me_cylinder.use_remesh_preserve_volume = False
me_cylinder.use_remesh_preserve_attributes = False
me_cylinder.use_mirror_vertex_groups = False
me_cylinder.update()
me_cube_017 = bpy.data.meshes.new('Cube.017')
me_cube_017.from_pydata([(0.4375, 0.1875, 24.0), (0.4375, 0.1875, -24.0), (-0.4375, 0.1875, -24.0), (-0.4375, 0.1875, 24.0), (0.4375, -0.1875, 24.0), (0.4375, -0.1875, -24.0), (-0.4375, -0.1875, -24.0), (-0.4375, -0.1875, 24.0)], [], [(0, 1, 2, 3), (4, 7, 6, 5), (0, 4, 5, 1), (1, 5, 6, 2), (2, 6, 7, 3), (4, 0, 3, 7)])
me_cube_017.materials.append(mat_material)
me_cube_017.use_remesh_preserve_volume = False
me_cube_017.use_remesh_preserve_attributes = False
me_cube_017.use_mirror_vertex_groups = False
me_cube_017.update()
me_cube_016 = bpy.data.meshes.new('Cube.016')
me_cube_016.from_pydata([(0.4375, 0.1875, 24.0), (0.4375, 0.1875, -24.0), (-0.4375, 0.1875, -24.0), (-0.4375, 0.1875, 24.0), (0.4375, -0.1875, 24.0), (0.4375, -0.1875, -24.0), (-0.4375, -0.1875, -24.0), (-0.4375, -0.1875, 24.0)], [], [(0, 1, 2, 3), (4, 7, 6, 5), (0, 4, 5, 1), (1, 5, 6, 2), (2, 6, 7, 3), (4, 0, 3, 7)])
me_cube_016.materials.append(mat_material)
me_cube_016.use_remesh_preserve_volume = False
me_cube_016.use_remesh_preserve_attributes = False
me_cube_016.use_mirror_vertex_groups = False
me_cube_016.update()
me_cube_014 = bpy.data.meshes.new('Cube.014')
me_cube_014.from_pydata([(0.4375, 0.1875, 24.0), (0.4375, 0.1875, -24.0), (-0.4375, 0.1875, -24.0), (-0.4375, 0.1875, 24.0), (0.4375, -0.1875, 24.0), (0.4375, -0.1875, -24.0), (-0.4375, -0.1875, -24.0), (-0.4375, -0.1875, 24.0)], [], [(0, 1, 2, 3), (4, 7, 6, 5), (0, 4, 5, 1), (1, 5, 6, 2), (2, 6, 7, 3), (4, 0, 3, 7)])
me_cube_014.materials.append(mat_material)
me_cube_014.use_remesh_preserve_volume = False
me_cube_014.use_remesh_preserve_attributes = False
me_cube_014.use_mirror_vertex_groups = False
me_cube_014.update()
me_cube_013 = bpy.data.meshes.new('Cube.013')
me_cube_013.from_pydata([(0.4375, 0.1875, 24.0), (0.4375, 0.1875, -24.0), (-0.4375, 0.1875, -24.0), (-0.4375, 0.1875, 24.0), (0.4375, -0.1875, 24.0), (0.4375, -0.1875, -24.0), (-0.4375, -0.1875, -24.0), (-0.4375, -0.1875, 24.0)], [], [(0, 1, 2, 3), (4, 7, 6, 5), (0, 4, 5, 1), (1, 5, 6, 2), (2, 6, 7, 3), (4, 0, 3, 7)])
me_cube_013.materials.append(mat_material)
me_cube_013.use_remesh_preserve_volume = False
me_cube_013.use_remesh_preserve_attributes = False
me_cube_013.use_mirror_vertex_groups = False
me_cube_013.update()
me_cube_012 = bpy.data.meshes.new('Cube.012')
me_cube_012.from_pydata([(0.4375, 0.1875, 24.0), (0.4375, 0.1875, -24.0), (-0.4375, 0.1875, -24.0), (-0.4375, 0.1875, 24.0), (0.4375, -0.1875, 24.0), (0.4375, -0.1875, -24.0), (-0.4375, -0.1875, -24.0), (-0.4375, -0.1875, 24.0)], [], [(0, 1, 2, 3), (4, 7, 6, 5), (0, 4, 5, 1), (1, 5, 6, 2), (2, 6, 7, 3), (4, 0, 3, 7)])
me_cube_012.materials.append(mat_material)
me_cube_012.use_remesh_preserve_volume = False
me_cube_012.use_remesh_preserve_attributes = False
me_cube_012.use_mirror_vertex_groups = False
me_cube_012.update()
me_cube_018 = bpy.data.meshes.new('Cube.018')
me_cube_018.from_pydata([(0.4375, 5.766, -0.1875), (0.4375, -5.766, -0.1875), (-0.4375, -5.766, -0.1875), (-0.4375, 5.766, -0.1875), (0.4375, 5.766, 0.1875), (0.4375, -5.766, 0.1875), (-0.4375, -5.766, 0.1875), (-0.4375, 5.766, 0.1875)], [], [(0, 1, 2, 3), (4, 7, 6, 5), (0, 4, 5, 1), (1, 5, 6, 2), (2, 6, 7, 3), (4, 0, 3, 7)])
me_cube_018.materials.append(mat_material)
me_cube_018.use_remesh_preserve_volume = False
me_cube_018.use_remesh_preserve_attributes = False
me_cube_018.use_mirror_vertex_groups = False
me_cube_018.update()
me_cube_011 = bpy.data.meshes.new('Cube.011')
me_cube_011.from_pydata([(0.4375, 24.0, -0.1875), (0.4375, -24.0, -0.1875), (-0.4375, -24.0, -0.1875), (-0.4375, 24.0, -0.1875), (0.4375, 24.0, 0.1875), (0.4375, -24.0, 0.1875), (-0.4375, -24.0, 0.1875), (-0.4375, 24.0, 0.1875)], [], [(0, 1, 2, 3), (4, 7, 6, 5), (0, 4, 5, 1), (1, 5, 6, 2), (2, 6, 7, 3), (4, 0, 3, 7)])
me_cube_011.materials.append(mat_material)
me_cube_011.use_remesh_preserve_volume = False
me_cube_011.use_remesh_preserve_attributes = False
me_cube_011.use_mirror_vertex_groups = False
me_cube_011.update()
me_cube_010 = bpy.data.meshes.new('Cube.010')
me_cube_010.from_pydata([(0.4375, 24.0, -0.1875), (0.4375, -24.0, -0.1875), (-0.4375, -24.0, -0.1875), (-0.4375, 24.0, -0.1875), (0.4375, 24.0, 0.1875), (0.4375, -24.0, 0.1875), (-0.4375, -24.0, 0.1875), (-0.4375, 24.0, 0.1875)], [], [(0, 1, 2, 3), (4, 7, 6, 5), (0, 4, 5, 1), (1, 5, 6, 2), (2, 6, 7, 3), (4, 0, 3, 7)])
me_cube_010.materials.append(mat_material)
me_cube_010.use_remesh_preserve_volume = False
me_cube_010.use_remesh_preserve_attributes = False
me_cube_010.use_mirror_vertex_groups = False
me_cube_010.update()
me_cube_008 = bpy.data.meshes.new('Cube.008')
me_cube_008.from_pydata([(0.0625, 6.0, -12.0), (0.0625, -6.0, -12.0), (-0.0625, -6.0, -12.0), (-0.0625, 6.0, -12.0), (0.0625, 6.0, 12.0), (0.0625, -6.0, 12.0), (-0.0625, -6.0, 12.0), (-0.0625, 6.0, 12.0)], [], [(0, 1, 2, 3), (4, 7, 6, 5), (0, 4, 5, 1), (1, 5, 6, 2), (2, 6, 7, 3), (4, 0, 3, 7)])
me_cube_008.materials.append(mat_material)
me_cube_008.use_remesh_preserve_volume = False
me_cube_008.use_remesh_preserve_attributes = False
me_cube_008.use_mirror_vertex_groups = False
me_cube_008.update()
me_cylinder_008 = bpy.data.meshes.new('Cylinder.008')
me_cylinder_008.from_pydata([(0.25, -2.186e-09, 0.05), (-0.25, 2.186e-09, 0.05), (0.25, -0.009755, 0.04904), (-0.25, -0.009755, 0.04904), (0.25, -0.01913, 0.04619), (-0.25, -0.01913, 0.04619), (0.25, -0.02778, 0.04157), (-0.25, -0.02778, 0.04157), (0.25, -0.03536, 0.03536), (-0.25, -0.03536, 0.03536), (0.25, -0.04157, 0.02778), (-0.25, -0.04157, 0.02778), (0.25, -0.04619, 0.01913), (-0.25, -0.04619, 0.01913), (0.25, -0.04904, 0.009755), (-0.25, -0.04904, 0.009755), (0.25, -0.05, 5.96e-09), (-0.25, -0.05, 1.589e-09), (0.25, -0.04904, -0.009755), (-0.25, -0.04904, -0.009755), (0.25, -0.04619, -0.01913), (-0.25, -0.04619, -0.01913), (0.25, -0.04157, -0.02778), (-0.25, -0.04157, -0.02778), (0.25, -0.03536, -0.03536), (-0.25, -0.03536, -0.03536), (0.25, -0.02778, -0.04157), (-0.25, -0.02778, -0.04157), (0.25, -0.01913, -0.04619), (-0.25, -0.01913, -0.04619), (0.25, -0.009755, -0.04904), (-0.25, -0.009755, -0.04904), (0.25, 1.411e-08, -0.05), (-0.25, 1.848e-08, -0.05), (0.25, 0.009755, -0.04904), (-0.25, 0.009755, -0.04904), (0.25, 0.01913, -0.04619), (-0.25, 0.01913, -0.04619), (0.25, 0.02778, -0.04157), (-0.25, 0.02778, -0.04157), (0.25, 0.03536, -0.03536), (-0.25, 0.03536, -0.03536), (0.25, 0.04157, -0.02778), (-0.25, 0.04157, -0.02778), (0.25, 0.04619, -0.01913), (-0.25, 0.04619, -0.01913), (0.25, 0.04904, -0.009754), (-0.25, 0.04904, -0.009754), (0.25, 0.05, 5.047e-08), (-0.25, 0.05, 4.609e-08), (0.25, 0.04904, 0.009755), (-0.25, 0.04904, 0.009755), (0.25, 0.04619, 0.01913), (-0.25, 0.04619, 0.01913), (0.25, 0.04157, 0.02778), (-0.25, 0.04157, 0.02778), (0.25, 0.03536, 0.03536), (-0.25, 0.03536, 0.03536), (0.25, 0.02778, 0.04157), (-0.25, 0.02778, 0.04157), (0.25, 0.01913, 0.04619), (-0.25, 0.01913, 0.04619), (0.25, 0.009754, 0.04904), (-0.25, 0.009754, 0.04904)], [], [(0, 1, 3, 2), (2, 3, 5, 4), (4, 5, 7, 6), (6, 7, 9, 8), (8, 9, 11, 10), (10, 11, 13, 12), (12, 13, 15, 14), (14, 15, 17, 16), (16, 17, 19, 18), (18, 19, 21, 20), (20, 21, 23, 22), (22, 23, 25, 24), (24, 25, 27, 26), (26, 27, 29, 28), (28, 29, 31, 30), (30, 31, 33, 32), (32, 33, 35, 34), (34, 35, 37, 36), (36, 37, 39, 38), (38, 39, 41, 40), (40, 41, 43, 42), (42, 43, 45, 44), (44, 45, 47, 46), (46, 47, 49, 48), (48, 49, 51, 50), (50, 51, 53, 52), (52, 53, 55, 54), (54, 55, 57, 56), (56, 57, 59, 58), (58, 59, 61, 60), (3, 1, 63, 61, 59, 57, 55, 53, 51, 49, 47, 45, 43, 41, 39, 37, 35, 33, 31, 29, 27, 25, 23, 21, 19, 17, 15, 13, 11, 9, 7, 5), (60, 61, 63, 62), (62, 63, 1, 0), (0, 2, 4, 6, 8, 10, 12, 14, 16, 18, 20, 22, 24, 26, 28, 30, 32, 34, 36, 38, 40, 42, 44, 46, 48, 50, 52, 54, 56, 58, 60, 62)])
me_cylinder_008.use_remesh_preserve_volume = False
me_cylinder_008.use_remesh_preserve_attributes = False
me_cylinder_008.use_mirror_vertex_groups = False
me_cylinder_008.update()
me_cylinder_009 = bpy.data.meshes.new('Cylinder.009')
me_cylinder_009.from_pydata([(0.25, -2.186e-09, 0.05), (-0.25, 2.186e-09, 0.05), (0.25, -0.009755, 0.04904), (-0.25, -0.009755, 0.04904), (0.25, -0.01913, 0.04619), (-0.25, -0.01913, 0.04619), (0.25, -0.02778, 0.04157), (-0.25, -0.02778, 0.04157), (0.25, -0.03536, 0.03536), (-0.25, -0.03536, 0.03536), (0.25, -0.04157, 0.02778), (-0.25, -0.04157, 0.02778), (0.25, -0.04619, 0.01913), (-0.25, -0.04619, 0.01913), (0.25, -0.04904, 0.009755), (-0.25, -0.04904, 0.009755), (0.25, -0.05, 5.96e-09), (-0.25, -0.05, 1.589e-09), (0.25, -0.04904, -0.009755), (-0.25, -0.04904, -0.009755), (0.25, -0.04619, -0.01913), (-0.25, -0.04619, -0.01913), (0.25, -0.04157, -0.02778), (-0.25, -0.04157, -0.02778), (0.25, -0.03536, -0.03536), (-0.25, -0.03536, -0.03536), (0.25, -0.02778, -0.04157), (-0.25, -0.02778, -0.04157), (0.25, -0.01913, -0.04619), (-0.25, -0.01913, -0.04619), (0.25, -0.009755, -0.04904), (-0.25, -0.009755, -0.04904), (0.25, 1.411e-08, -0.05), (-0.25, 1.848e-08, -0.05), (0.25, 0.009755, -0.04904), (-0.25, 0.009755, -0.04904), (0.25, 0.01913, -0.04619), (-0.25, 0.01913, -0.04619), (0.25, 0.02778, -0.04157), (-0.25, 0.02778, -0.04157), (0.25, 0.03536, -0.03536), (-0.25, 0.03536, -0.03536), (0.25, 0.04157, -0.02778), (-0.25, 0.04157, -0.02778), (0.25, 0.04619, -0.01913), (-0.25, 0.04619, -0.01913), (0.25, 0.04904, -0.009754), (-0.25, 0.04904, -0.009754), (0.25, 0.05, 5.047e-08), (-0.25, 0.05, 4.609e-08), (0.25, 0.04904, 0.009755), (-0.25, 0.04904, 0.009755), (0.25, 0.04619, 0.01913), (-0.25, 0.04619, 0.01913), (0.25, 0.04157, 0.02778), (-0.25, 0.04157, 0.02778), (0.25, 0.03536, 0.03536), (-0.25, 0.03536, 0.03536), (0.25, 0.02778, 0.04157), (-0.25, 0.02778, 0.04157), (0.25, 0.01913, 0.04619), (-0.25, 0.01913, 0.04619), (0.25, 0.009754, 0.04904), (-0.25, 0.009754, 0.04904)], [], [(0, 1, 3, 2), (2, 3, 5, 4), (4, 5, 7, 6), (6, 7, 9, 8), (8, 9, 11, 10), (10, 11, 13, 12), (12, 13, 15, 14), (14, 15, 17, 16), (16, 17, 19, 18), (18, 19, 21, 20), (20, 21, 23, 22), (22, 23, 25, 24), (24, 25, 27, 26), (26, 27, 29, 28), (28, 29, 31, 30), (30, 31, 33, 32), (32, 33, 35, 34), (34, 35, 37, 36), (36, 37, 39, 38), (38, 39, 41, 40), (40, 41, 43, 42), (42, 43, 45, 44), (44, 45, 47, 46), (46, 47, 49, 48), (48, 49, 51, 50), (50, 51, 53, 52), (52, 53, 55, 54), (54, 55, 57, 56), (56, 57, 59, 58), (58, 59, 61, 60), (3, 1, 63, 61, 59, 57, 55, 53, 51, 49, 47, 45, 43, 41, 39, 37, 35, 33, 31, 29, 27, 25, 23, 21, 19, 17, 15, 13, 11, 9, 7, 5), (60, 61, 63, 62), (62, 63, 1, 0), (0, 2, 4, 6, 8, 10, 12, 14, 16, 18, 20, 22, 24, 26, 28, 30, 32, 34, 36, 38, 40, 42, 44, 46, 48, 50, 52, 54, 56, 58, 60, 62)])
me_cylinder_009.use_remesh_preserve_volume = False
me_cylinder_009.use_remesh_preserve_attributes = False
me_cylinder_009.use_mirror_vertex_groups = False
me_cylinder_009.update()
me_cube_007 = bpy.data.meshes.new('Cube.007')
me_cube_007.from_pydata([(0.0625, 6.0, -12.0), (0.0625, -6.0, -12.0), (-0.0625, -6.0, -12.0), (-0.0625, 6.0, -12.0), (0.0625, 6.0, 12.0), (0.0625, -6.0, 12.0), (-0.0625, -6.0, 12.0), (-0.0625, 6.0, 12.0)], [], [(0, 1, 2, 3), (4, 7, 6, 5), (0, 4, 5, 1), (1, 5, 6, 2), (2, 6, 7, 3), (4, 0, 3, 7)])
me_cube_007.materials.append(mat_material)
me_cube_007.use_remesh_preserve_volume = False
me_cube_007.use_remesh_preserve_attributes = False
me_cube_007.use_mirror_vertex_groups = False
me_cube_007.update()
me_cube_006 = bpy.data.meshes.new('Cube.006')
me_cube_006.from_pydata([(0.0625, 6.0, -12.0), (0.0625, -6.0, -12.0), (-0.0625, -6.0, -12.0), (-0.0625, 6.0, -12.0), (0.0625, 6.0, 12.0), (0.0625, -6.0, 12.0), (-0.0625, -6.0, 12.0), (-0.0625, 6.0, 12.0)], [], [(0, 1, 2, 3), (4, 7, 6, 5), (0, 4, 5, 1), (1, 5, 6, 2), (2, 6, 7, 3), (4, 0, 3, 7)])
me_cube_006.materials.append(mat_material)
me_cube_006.use_remesh_preserve_volume = False
me_cube_006.use_remesh_preserve_attributes = False
me_cube_006.use_mirror_vertex_groups = False
me_cube_006.update()
me_cube = bpy.data.meshes.new('Cube')
me_cube.from_pydata([(0.0625, 6.0, -12.0), (0.0625, -6.0, -12.0), (-0.0625, -6.0, -12.0), (-0.0625, 6.0, -12.0), (0.0625, 6.0, 12.0), (0.0625, -6.0, 12.0), (-0.0625, -6.0, 12.0), (-0.0625, 6.0, 12.0)], [], [(0, 1, 2, 3), (4, 7, 6, 5), (0, 4, 5, 1), (1, 5, 6, 2), (2, 6, 7, 3), (4, 0, 3, 7)])
me_cube.materials.append(mat_material)
me_cube.use_remesh_preserve_volume = False
me_cube.use_remesh_preserve_attributes = False
me_cube.use_mirror_vertex_groups = False
me_cube.update()
me_cube_015 = bpy.data.meshes.new('Cube.015')
me_cube_015.from_pydata([(0.4375, 5.766, -0.1875), (0.4375, -5.766, -0.1875), (-0.4375, -5.766, -0.1875), (-0.4375, 5.766, -0.1875), (0.4375, 5.766, 0.1875), (0.4375, -5.766, 0.1875), (-0.4375, -5.766, 0.1875), (-0.4375, 5.766, 0.1875)], [], [(0, 1, 2, 3), (4, 7, 6, 5), (0, 4, 5, 1), (1, 5, 6, 2), (2, 6, 7, 3), (4, 0, 3, 7)])
me_cube_015.materials.append(mat_material)
me_cube_015.use_remesh_preserve_volume = False
me_cube_015.use_remesh_preserve_attributes = False
me_cube_015.use_mirror_vertex_groups = False
me_cube_015.update()
me_cube_031 = bpy.data.meshes.new('Cube.031')
me_cube_031.from_pydata([(-0.4375, 6.047, -17.81), (-0.4375, -5.953, -17.81), (-0.5625, -5.953, -17.81), (-0.5625, 6.047, -17.81), (-0.4375, 6.047, 6.188), (-0.4375, -5.953, 6.188), (-0.5625, -5.953, 6.188), (-0.5625, 6.047, 6.188), (-0.4375, 18.05, -17.81), (-0.4375, 6.047, -17.81), (-0.5625, 6.047, -17.81), (-0.5625, 18.05, -17.81), (-0.4375, 18.05, 6.188), (-0.4375, 6.047, 6.188), (-0.5625, 6.047, 6.188), (-0.5625, 18.05, 6.188), (-0.4375, -5.953, -17.81), (-0.4375, -17.95, -17.81), (-0.5625, -17.95, -17.81), (-0.5625, -5.953, -17.81), (-0.4375, -5.953, 6.188), (-0.4375, -17.95, 6.188), (-0.5625, -17.95, 6.188), (-0.5625, -5.953, 6.188), (-0.4375, -17.95, -17.81), (-0.4375, -29.95, -17.81), (-0.5625, -29.95, -17.81), (-0.5625, -17.95, -17.81), (-0.4375, -17.95, 6.188), (-0.4375, -29.95, 6.188), (-0.5625, -29.95, 6.188), (-0.5625, -17.95, 6.188), (0.4375, 18.05, 5.812), (0.4375, -29.95, 5.812), (-0.4375, -29.95, 5.812), (-0.4375, 18.05, 5.812), (0.4375, 18.05, 6.188), (0.4375, -29.95, 6.188), (-0.4375, -29.95, 6.188), (-0.4375, 18.05, 6.188), (0.4375, 18.05, -17.81), (0.4375, -29.95, -17.81), (-0.4375, -29.95, -17.81), (-0.4375, 18.05, -17.81), (0.4375, 18.05, -17.44), (0.4375, -29.95, -17.44), (-0.4375, -29.95, -17.44), (-0.4375, 18.05, -17.44), (0.4375, -5.766, 5.812), (0.4375, -5.766, -17.44), (-0.4375, -5.766, -17.44), (-0.4375, -5.766, 5.812), (0.4375, -6.141, 5.812), (0.4375, -6.141, -17.44), (-0.4375, -6.141, -17.44), (-0.4375, -6.141, 5.812), (0.4375, 5.766, -0.1875), (0.4375, -5.766, -0.1875), (-0.4375, -5.766, -0.1875), (-0.4375, 5.766, -0.1875), (0.4375, 5.766, 0.1875), (0.4375, -5.766, 0.1875), (-0.4375, -5.766, 0.1875), (-0.4375, 5.766, 0.1875), (0.4375, -18.23, -0.1875), (0.4375, -29.77, -0.1875), (-0.4375, -29.77, -0.1875), (-0.4375, -18.23, -0.1875), (0.4375, -18.23, 0.1875), (0.4375, -29.77, 0.1875), (-0.4375, -29.77, 0.1875), (-0.4375, -18.23, 0.1875), (0.4375, 5.766, -11.44), (0.4375, -5.766, -11.44), (-0.4375, -5.766, -11.44), (-0.4375, 5.766, -11.44), (0.4375, 5.766, -11.81), (0.4375, -5.766, -11.81), (-0.4375, -5.766, -11.81), (-0.4375, 5.766, -11.81), (0.4375, -18.23, -11.44), (0.4375, -29.77, -11.44), (-0.4375, -29.77, -11.44), (-0.4375, -18.23, -11.44), (0.4375, -18.23, -11.81), (0.4375, -29.77, -11.81), (-0.4375, -29.77, -11.81), (-0.4375, -18.23, -11.81), (0.4375, 17.72, -1.688), (0.4375, 6.188, -1.688), (-0.4375, 6.188, -1.688), (-0.4375, 17.72, -1.688), (0.4375, 17.72, -1.312), (0.4375, 6.187, -1.312), (-0.4375, 6.188, -1.312), (-0.4375, 17.72, -1.312), (0.4375, -6.281, -1.688), (0.4375, -17.81, -1.688), (-0.4375, -17.81, -1.688), (-0.4375, -6.281, -1.688), (0.4375, -6.281, -1.312), (0.4375, -17.81, -1.312), (-0.4375, -17.81, -1.312), (-0.4375, -6.281, -1.312), (0.4375, 17.72, -9.938), (0.4375, 6.188, -9.938), (-0.4375, 6.188, -9.938), (-0.4375, 17.72, -9.938), (0.4375, 17.72, -10.31), (0.4375, 6.187, -10.31), (-0.4375, 6.188, -10.31), (-0.4375, 17.72, -10.31), (0.4375, -6.281, -9.938), (0.4375, -17.81, -9.938), (-0.4375, -17.81, -9.938), (-0.4375, -6.281, -9.938), (0.4375, -6.281, -10.31), (0.4375, -17.81, -10.31), (-0.4375, -17.81, -10.31), (-0.4375, -6.281, -10.31), (0.4375, 18.05, 5.812), (0.4375, 18.05, -17.44), (-0.4375, 18.05, -17.44), (-0.4375, 18.05, 5.812), (0.4375, 17.67, 5.812), (0.4375, 17.67, -17.44), (-0.4375, 17.67, -17.44), (-0.4375, 17.67, 5.812), (0.4375, -29.58, 5.812), (0.4375, -29.58, -17.44), (-0.4375, -29.58, -17.44), (-0.4375, -29.58, 5.812), (0.4375, -29.95, 5.812), (0.4375, -29.95, -17.44), (-0.4375, -29.95, -17.44), (-0.4375, -29.95, 5.812), (0.4375, 6.234, 5.812), (0.4375, 6.234, -17.44), (-0.4375, 6.234, -17.44), (-0.4375, 6.234, 5.812), (0.4375, 5.859, 5.812), (0.4375, 5.859, -17.44), (-0.4375, 5.859, -17.44), (-0.4375, 5.859, 5.812), (0.4375, -17.77, 5.812), (0.4375, -17.77, -17.44), (-0.4375, -17.77, -17.44), (-0.4375, -17.77, 5.812), (0.4375, -18.14, 5.812), (0.4375, -18.14, -17.44), (-0.4375, -18.14, -17.44), (-0.4375, -18.14, 5.812)], [], [(0, 1, 2, 3), (4, 7, 6, 5), (0, 4, 5, 1), (1, 5, 6, 2), (2, 6, 7, 3), (4, 0, 3, 7), (8, 9, 10, 11), (12, 15, 14, 13), (8, 12, 13, 9), (9, 13, 14, 10), (10, 14, 15, 11), (12, 8, 11, 15), (16, 17, 18, 19), (20, 23, 22, 21), (16, 20, 21, 17), (17, 21, 22, 18), (18, 22, 23, 19), (20, 16, 19, 23), (24, 25, 26, 27), (28, 31, 30, 29), (24, 28, 29, 25), (25, 29, 30, 26), (26, 30, 31, 27), (28, 24, 27, 31), (32, 33, 34, 35), (36, 39, 38, 37), (32, 36, 37, 33), (33, 37, 38, 34), (34, 38, 39, 35), (36, 32, 35, 39), (40, 41, 42, 43), (44, 47, 46, 45), (40, 44, 45, 41), (41, 45, 46, 42), (42, 46, 47, 43), (44, 40, 43, 47), (48, 49, 50, 51), (52, 55, 54, 53), (48, 52, 53, 49), (49, 53, 54, 50), (50, 54, 55, 51), (52, 48, 51, 55), (56, 57, 58, 59), (60, 63, 62, 61), (56, 60, 61, 57), (57, 61, 62, 58), (58, 62, 63, 59), (60, 56, 59, 63), (64, 65, 66, 67), (68, 71, 70, 69), (64, 68, 69, 65), (65, 69, 70, 66), (66, 70, 71, 67), (68, 64, 67, 71), (72, 75, 74, 73), (76, 77, 78, 79), (72, 73, 77, 76), (73, 74, 78, 77), (74, 75, 79, 78), (76, 79, 75, 72), (80, 83, 82, 81), (84, 85, 86, 87), (80, 81, 85, 84), (81, 82, 86, 85), (82, 83, 87, 86), (84, 87, 83, 80), (88, 89, 90, 91), (92, 95, 94, 93), (88, 92, 93, 89), (89, 93, 94, 90), (90, 94, 95, 91), (92, 88, 91, 95), (96, 97, 98, 99), (100, 103, 102, 101), (96, 100, 101, 97), (97, 101, 102, 98), (98, 102, 103, 99), (100, 96, 99, 103), (104, 107, 106, 105), (108, 109, 110, 111), (104, 105, 109, 108), (105, 106, 110, 109), (106, 107, 111, 110), (108, 111, 107, 104), (112, 115, 114, 113), (116, 117, 118, 119), (112, 113, 117, 116), (113, 114, 118, 117), (114, 115, 119, 118), (116, 119, 115, 112), (120, 121, 122, 123), (124, 127, 126, 125), (120, 124, 125, 121), (121, 125, 126, 122), (122, 126, 127, 123), (124, 120, 123, 127), (128, 129, 130, 131), (132, 135, 134, 133), (128, 132, 133, 129), (129, 133, 134, 130), (130, 134, 135, 131), (132, 128, 131, 135), (136, 137, 138, 139), (140, 143, 142, 141), (136, 140, 141, 137), (137, 141, 142, 138), (138, 142, 143, 139), (140, 136, 139, 143), (144, 145, 146, 147), (148, 151, 150, 149), (144, 148, 149, 145), (145, 149, 150, 146), (146, 150, 151, 147), (148, 144, 147, 151)])
me_cube_031.materials.append(mat_material_001)
me_cube_031.use_remesh_preserve_volume = False
me_cube_031.use_remesh_preserve_attributes = False
me_cube_031.use_mirror_vertex_groups = False
me_cube_031.update()
me_cube_039 = bpy.data.meshes.new('Cube.039')
me_cube_039.from_pydata([(0.4375, 24.0, 23.44), (0.4375, -24.0, 23.44), (-0.4375, -24.0, 23.44), (-0.4375, 24.0, 23.44), (0.4375, 24.0, 23.81), (0.4375, -24.0, 23.81), (-0.4375, -24.0, 23.81), (-0.4375, 24.0, 23.81), (0.4375, 24.0, -0.1875), (0.4375, -24.0, -0.1875), (-0.4375, -24.0, -0.1875), (-0.4375, 24.0, -0.1875), (0.4375, 24.0, 0.1875), (0.4375, -24.0, 0.1875), (-0.4375, -24.0, 0.1875), (-0.4375, 24.0, 0.1875), (0.4375, 0.1875, 23.44), (0.4375, 0.1875, 0.1875), (-0.4375, 0.1875, 0.1875), (-0.4375, 0.1875, 23.44), (0.4375, -0.1875, 23.44), (0.4375, -0.1875, 0.1875), (-0.4375, -0.1875, 0.1875), (-0.4375, -0.1875, 23.44), (0.4375, 11.72, 17.44), (0.4375, 0.1875, 17.44), (-0.4375, 0.1875, 17.44), (-0.4375, 11.72, 17.44), (0.4375, 11.72, 17.81), (0.4375, 0.1875, 17.81), (-0.4375, 0.1875, 17.81), (-0.4375, 11.72, 17.81), (0.4375, -12.28, 17.44), (0.4375, -23.81, 17.44), (-0.4375, -23.81, 17.44), (-0.4375, -12.28, 17.44), (0.4375, -12.28, 17.81), (0.4375, -23.81, 17.81), (-0.4375, -23.81, 17.81), (-0.4375, -12.28, 17.81), (0.4375, 11.72, 6.188), (0.4375, 0.1875, 6.188), (-0.4375, 0.1875, 6.188), (-0.4375, 11.72, 6.188), (0.4375, 11.72, 5.813), (0.4375, 0.1875, 5.813), (-0.4375, 0.1875, 5.813), (-0.4375, 11.72, 5.813), (0.4375, -12.28, 6.188), (0.4375, -23.81, 6.188), (-0.4375, -23.81, 6.188), (-0.4375, -12.28, 6.188), (0.4375, -12.28, 5.813), (0.4375, -23.81, 5.813), (-0.4375, -23.81, 5.813), (-0.4375, -12.28, 5.813), (0.4375, 23.67, 15.94), (0.4375, 12.14, 15.94), (-0.4375, 12.14, 15.94), (-0.4375, 23.67, 15.94), (0.4375, 23.67, 16.31), (0.4375, 12.14, 16.31), (-0.4375, 12.14, 16.31), (-0.4375, 23.67, 16.31), (0.4375, -0.3281, 15.94), (0.4375, -11.86, 15.94), (-0.4375, -11.86, 15.94), (-0.4375, -0.3281, 15.94), (0.4375, -0.3281, 16.31), (0.4375, -11.86, 16.31), (-0.4375, -11.86, 16.31), (-0.4375, -0.3281, 16.31), (0.4375, 23.67, 7.688), (0.4375, 12.14, 7.688), (-0.4375, 12.14, 7.688), (-0.4375, 23.67, 7.688), (0.4375, 23.67, 7.313), (0.4375, 12.14, 7.313), (-0.4375, 12.14, 7.313), (-0.4375, 23.67, 7.313), (0.4375, -0.3281, 7.688), (0.4375, -11.86, 7.688), (-0.4375, -11.86, 7.688), (-0.4375, -0.3281, 7.688), (0.4375, -0.3281, 7.313), (0.4375, -11.86, 7.313), (-0.4375, -11.86, 7.313), (-0.4375, -0.3281, 7.313), (0.4375, 24.0, 23.44), (0.4375, 24.0, 0.1875), (-0.4375, 24.0, 0.1875), (-0.4375, 24.0, 23.44), (0.4375, 23.62, 23.44), (0.4375, 23.63, 0.1875), (-0.4375, 23.63, 0.1875), (-0.4375, 23.62, 23.44), (0.4375, -23.63, 23.44), (0.4375, -23.62, 0.1875), (-0.4375, -23.62, 0.1875), (-0.4375, -23.63, 23.44), (0.4375, -24.0, 23.44), (0.4375, -24.0, 0.1875), (-0.4375, -24.0, 0.1875), (-0.4375, -24.0, 23.44), (0.4375, 12.19, 23.44), (0.4375, 12.19, 0.1875), (-0.4375, 12.19, 0.1875), (-0.4375, 12.19, 23.44), (0.4375, 11.81, 23.44), (0.4375, 11.81, 0.1875), (-0.4375, 11.81, 0.1875), (-0.4375, 11.81, 23.44), (0.4375, -11.81, 23.44), (0.4375, -11.81, 0.1875), (-0.4375, -11.81, 0.1875), (-0.4375, -11.81, 23.44), (0.4375, -12.19, 23.44), (0.4375, -12.19, 0.1875), (-0.4375, -12.19, 0.1875), (-0.4375, -12.19, 23.44)], [], [(0, 1, 2, 3), (4, 7, 6, 5), (0, 4, 5, 1), (1, 5, 6, 2), (2, 6, 7, 3), (4, 0, 3, 7), (8, 9, 10, 11), (12, 15, 14, 13), (8, 12, 13, 9), (9, 13, 14, 10), (10, 14, 15, 11), (12, 8, 11, 15), (16, 17, 18, 19), (20, 23, 22, 21), (16, 20, 21, 17), (17, 21, 22, 18), (18, 22, 23, 19), (20, 16, 19, 23), (24, 25, 26, 27), (28, 31, 30, 29), (24, 28, 29, 25), (25, 29, 30, 26), (26, 30, 31, 27), (28, 24, 27, 31), (32, 33, 34, 35), (36, 39, 38, 37), (32, 36, 37, 33), (33, 37, 38, 34), (34, 38, 39, 35), (36, 32, 35, 39), (40, 43, 42, 41), (44, 45, 46, 47), (40, 41, 45, 44), (41, 42, 46, 45), (42, 43, 47, 46), (44, 47, 43, 40), (48, 51, 50, 49), (52, 53, 54, 55), (48, 49, 53, 52), (49, 50, 54, 53), (50, 51, 55, 54), (52, 55, 51, 48), (56, 57, 58, 59), (60, 63, 62, 61), (56, 60, 61, 57), (57, 61, 62, 58), (58, 62, 63, 59), (60, 56, 59, 63), (64, 65, 66, 67), (68, 71, 70, 69), (64, 68, 69, 65), (65, 69, 70, 66), (66, 70, 71, 67), (68, 64, 67, 71), (72, 75, 74, 73), (76, 77, 78, 79), (72, 73, 77, 76), (73, 74, 78, 77), (74, 75, 79, 78), (76, 79, 75, 72), (80, 83, 82, 81), (84, 85, 86, 87), (80, 81, 85, 84), (81, 82, 86, 85), (82, 83, 87, 86), (84, 87, 83, 80), (88, 89, 90, 91), (92, 95, 94, 93), (88, 92, 93, 89), (89, 93, 94, 90), (90, 94, 95, 91), (92, 88, 91, 95), (96, 97, 98, 99), (100, 103, 102, 101), (96, 100, 101, 97), (97, 101, 102, 98), (98, 102, 103, 99), (100, 96, 99, 103), (104, 105, 106, 107), (108, 111, 110, 109), (104, 108, 109, 105), (105, 109, 110, 106), (106, 110, 111, 107), (108, 104, 107, 111), (112, 113, 114, 115), (116, 119, 118, 117), (112, 116, 117, 113), (113, 117, 118, 114), (114, 118, 119, 115), (116, 112, 115, 119)])
me_cube_039.materials.append(mat_material_001)
me_cube_039.use_remesh_preserve_volume = False
me_cube_039.use_remesh_preserve_attributes = False
me_cube_039.use_mirror_vertex_groups = False
me_cube_039.update()

# ---- objects
ob_cylinder_007 = bpy.data.objects.new('Cylinder.007', me_cylinder_007)
ob_cylinder_006 = bpy.data.objects.new('Cylinder.006', me_cylinder_006)
ob_cylinder_005 = bpy.data.objects.new('Cylinder.005', me_cylinder_005)
ob_cylinder_004 = bpy.data.objects.new('Cylinder.004', me_cylinder_004)
ob_cylinder_003 = bpy.data.objects.new('Cylinder.003', me_cylinder_003)
ob_cylinder_002 = bpy.data.objects.new('Cylinder.002', me_cylinder_002)
ob_cylinder_001 = bpy.data.objects.new('Cylinder.001', me_cylinder_001)
ob_cylinder = bpy.data.objects.new('Cylinder', me_cylinder)
ob_camera_003 = bpy.data.objects.new('Camera.003', cam_camera_005)
ob_area = bpy.data.objects.new('Area', light_area)
ob_cube_011 = bpy.data.objects.new('Cube.011', me_cube_017)
ob_cube_010 = bpy.data.objects.new('Cube.010', me_cube_016)
ob_cube_008 = bpy.data.objects.new('Cube.008', me_cube_014)
ob_cube_007 = bpy.data.objects.new('Cube.007', me_cube_013)
ob_cube_006 = bpy.data.objects.new('Cube.006', me_cube_012)
ob_cube_012 = bpy.data.objects.new('Cube.012', me_cube_018)
ob_cube_005 = bpy.data.objects.new('Cube.005', me_cube_011)
ob_cube_004 = bpy.data.objects.new('Cube.004', me_cube_010)
ob_cube_003 = bpy.data.objects.new('Cube.003', me_cube_008)
ob_cylinder_008 = bpy.data.objects.new('Cylinder.008', me_cylinder_008)
ob_cylinder_009 = bpy.data.objects.new('Cylinder.009', me_cylinder_009)
ob_cube_002 = bpy.data.objects.new('Cube.002', me_cube_007)
ob_cube_001 = bpy.data.objects.new('Cube.001', me_cube_006)
ob_cube = bpy.data.objects.new('Cube', me_cube)
ob_cube_009 = bpy.data.objects.new('Cube.009', me_cube_015)
ob_camera_001 = bpy.data.objects.new('Camera.001', cam_camera_001)
ob_cube_025 = bpy.data.objects.new('Cube.025', me_cube_031)
ob_cube_019 = bpy.data.objects.new('Cube.019', me_cube_039)
ob_camera = bpy.data.objects.new('Camera', cam_camera_002)

# ---- transforms, parenting, visibility, modifiers, constraints
ob_cylinder_007.location = (0.129, 23.75, -11.78)
ob_cylinder_007.lineart.crease_threshold = 0.0
_m = ob_cylinder_007.modifiers.new('Array', 'ARRAY')
_m.count = 4
_m.use_constant_offset = True
_m.constant_offset_displace = (0.0, -12.0, 0.0)
_m.use_relative_offset = False
ob_cylinder_006.location = (0.129, 12.27, -11.78)
ob_cylinder_006.lineart.crease_threshold = 0.0
_m = ob_cylinder_006.modifiers.new('Array', 'ARRAY')
_m.count = 4
_m.use_constant_offset = True
_m.constant_offset_displace = (0.0, -12.0, 0.0)
_m.use_relative_offset = False
ob_cylinder_005.location = (0.129, 12.27, 11.84)
ob_cylinder_005.lineart.crease_threshold = 0.0
_m = ob_cylinder_005.modifiers.new('Array', 'ARRAY')
_m.count = 4
_m.use_constant_offset = True
_m.constant_offset_displace = (0.0, -12.0, 0.0)
_m.use_relative_offset = False
ob_cylinder_004.location = (0.129, 23.75, 11.84)
ob_cylinder_004.lineart.crease_threshold = 0.0
_m = ob_cylinder_004.modifiers.new('Array', 'ARRAY')
_m.count = 4
_m.use_constant_offset = True
_m.constant_offset_displace = (0.0, -12.0, 0.0)
_m.use_relative_offset = False
ob_cylinder_003.location = (0.129, 12.19, 0.04663)
ob_cylinder_003.lineart.crease_threshold = 0.0
_m = ob_cylinder_003.modifiers.new('Array', 'ARRAY')
_m.count = 4
_m.use_constant_offset = True
_m.constant_offset_displace = (0.0, -12.0, 0.0)
_m.use_relative_offset = False
ob_cylinder_002.location = (0.129, 18.2, 11.84)
ob_cylinder_002.lineart.crease_threshold = 0.0
_m = ob_cylinder_002.modifiers.new('Array', 'ARRAY')
_m.count = 4
_m.use_constant_offset = True
_m.constant_offset_displace = (0.0, -12.0, 0.0)
_m.use_relative_offset = False
ob_cylinder_001.location = (0.129, 23.9, 0.04663)
ob_cylinder_001.lineart.crease_threshold = 0.0
_m = ob_cylinder_001.modifiers.new('Array', 'ARRAY')
_m.count = 4
_m.use_constant_offset = True
_m.constant_offset_displace = (0.0, -12.0, 0.0)
_m.use_relative_offset = False
ob_cylinder.location = (0.129, 18.09, -11.8)
ob_cylinder.lineart.crease_threshold = 0.0
_m = ob_cylinder.modifiers.new('Array', 'ARRAY')
_m.count = 4
_m.use_constant_offset = True
_m.constant_offset_displace = (0.0, -12.0, 0.0)
_m.use_relative_offset = False
ob_camera_003.location = (48.12, -56.32, 28.41)
ob_camera_003.rotation_euler = (1.165, -1.265e-06, 0.7374)
ob_camera_003.lineart.crease_threshold = 0.0
ob_area.location = (17.32, 3.054, 12.9)
ob_area.rotation_euler = (0.0, 0.7048, 0.0)
ob_area.scale = (0.4745, 0.4745, 0.4745)
ob_area.lineart.crease_threshold = 0.0
ob_cube_011.location = (0.5, -12.0, 0.0)
ob_cube_011.scale = (1.0, 1.0, 0.4844)
ob_cube_011.lock_rotations_4d = False
ob_cube_011.empty_display_type = 'ARROWS'
ob_cube_011.lineart.crease_threshold = 0.0
ob_cube_010.location = (0.5, 12.0, 0.0)
ob_cube_010.scale = (1.0, 1.0, 0.4844)
ob_cube_010.lock_rotations_4d = False
ob_cube_010.empty_display_type = 'ARROWS'
ob_cube_010.lineart.crease_threshold = 0.0
ob_cube_008.location = (0.5, -23.81, 0.0)
ob_cube_008.scale = (1.0, 1.0, 0.4844)
ob_cube_008.lock_rotations_4d = False
ob_cube_008.empty_display_type = 'ARROWS'
ob_cube_008.lineart.crease_threshold = 0.0
ob_cube_007.location = (0.5, 23.81, 0.0)
ob_cube_007.scale = (1.0, 1.0, 0.4844)
ob_cube_007.lock_rotations_4d = False
ob_cube_007.empty_display_type = 'ARROWS'
ob_cube_007.lineart.crease_threshold = 0.0
ob_cube_006.location = (0.5, 0.0, 0.0)
ob_cube_006.scale = (1.0, 1.0, 0.4844)
ob_cube_006.lock_rotations_4d = False
ob_cube_006.empty_display_type = 'ARROWS'
ob_cube_006.lineart.crease_threshold = 0.0
ob_cube_012.location = (0.5, 17.91, 4.312)
ob_cube_012.lock_rotations_4d = False
ob_cube_012.empty_display_type = 'ARROWS'
ob_cube_012.lineart.crease_threshold = 0.0
_m = ob_cube_012.modifiers.new('Array', 'ARRAY')
_m.use_constant_offset = True
_m.constant_offset_displace = (0.0, -24.0, 0.0)
_m.use_relative_offset = False
_m = ob_cube_012.modifiers.new('Mirror', 'MIRROR')
_m.use_axis = (False, False, True)
_m.mirror_object = ob_cube_006
ob_cube_005.location = (0.5, 0.0, -11.81)
ob_cube_005.lock_rotations_4d = False
ob_cube_005.empty_display_type = 'ARROWS'
ob_cube_005.lineart.crease_threshold = 0.0
ob_cube_004.location = (0.5, 0.0, 11.81)
ob_cube_004.lock_rotations_4d = False
ob_cube_004.empty_display_type = 'ARROWS'
ob_cube_004.lineart.crease_threshold = 0.0
ob_cube_003.location = (0.0, -18.0, 0.0)
ob_cube_003.lock_rotations_4d = False
ob_cube_003.empty_display_type = 'ARROWS'
ob_cube_003.lineart.crease_threshold = 0.0
ob_cylinder_008.location = (0.129, 6.013, 5.803)
ob_cylinder_008.lineart.crease_threshold = 0.0
_m = ob_cylinder_008.modifiers.new('Array', 'ARRAY')
_m.use_constant_offset = True
_m.constant_offset_displace = (0.0, -24.0, 0.0)
_m.use_relative_offset = False
_m = ob_cylinder_008.modifiers.new('Mirror', 'MIRROR')
_m.use_axis = (False, False, True)
_m.use_mirror_vertex_groups = False
_m.use_mirror_merge = False
_m.mirror_object = ob_cube_003
ob_cylinder_009.location = (0.129, 17.92, 4.35)
ob_cylinder_009.lineart.crease_threshold = 0.0
_m = ob_cylinder_009.modifiers.new('Array', 'ARRAY')
_m.use_constant_offset = True
_m.constant_offset_displace = (0.0, -24.0, 0.0)
_m.use_relative_offset = False
_m = ob_cylinder_009.modifiers.new('Mirror', 'MIRROR')
_m.use_axis = (False, False, True)
_m.use_mirror_vertex_groups = False
_m.use_mirror_merge = False
_m.mirror_object = ob_cube_003
ob_cube_002.location = (0.0, -6.0, 0.0)
ob_cube_002.lock_rotations_4d = False
ob_cube_002.empty_display_type = 'ARROWS'
ob_cube_002.lineart.crease_threshold = 0.0
ob_cube_001.location = (0.0, 18.0, 0.0)
ob_cube_001.lock_rotations_4d = False
ob_cube_001.empty_display_type = 'ARROWS'
ob_cube_001.lineart.crease_threshold = 0.0
ob_cube.location = (0.0, 6.0, 0.0)
ob_cube.lock_rotations_4d = False
ob_cube.empty_display_type = 'ARROWS'
ob_cube.lineart.crease_threshold = 0.0
ob_cube_009.location = (0.5, 5.953, 5.812)
ob_cube_009.lock_rotations_4d = False
ob_cube_009.empty_display_type = 'ARROWS'
ob_cube_009.lineart.crease_threshold = 0.0
_m = ob_cube_009.modifiers.new('Array', 'ARRAY')
_m.use_constant_offset = True
_m.constant_offset_displace = (0.0, -24.0, 0.0)
_m.use_relative_offset = False
_m = ob_cube_009.modifiers.new('Mirror', 'MIRROR')
_m.use_axis = (False, False, True)
_m.mirror_object = ob_cube_006
ob_camera_001.location = (56.16, -53.68, 59.63)
ob_camera_001.rotation_euler = (0.9553, -2.005e-08, 0.7854)
ob_camera_001.lineart.crease_threshold = 0.0
ob_cube_025.location = (0.5, 2.256, 4.477)
ob_cube_025.scale = (0.07341, 0.07341, 0.07341)
ob_cube_025.lock_rotations_4d = False
ob_cube_025.empty_display_type = 'ARROWS'
ob_cube_025.lineart.crease_threshold = 0.0
_m = ob_cube_025.modifiers.new('Wireframe', 'WIREFRAME')
_m.thickness = 0.05
ob_cube_019.location = (0.5, 0.0, -1.158)
ob_cube_019.scale = (0.09448, 0.09448, 0.09448)
ob_cube_019.lock_rotations_4d = False
ob_cube_019.empty_display_type = 'ARROWS'
ob_cube_019.lineart.crease_threshold = 0.0
_m = ob_cube_019.modifiers.new('Wireframe', 'WIREFRAME')
_m.thickness = 0.08
ob_camera.location = (21.97, 0.0, 0.0)
ob_camera.rotation_euler = (1.571, 0.0, 1.571)
ob_camera.lineart.crease_threshold = 0.0

# ---- collection membership
col_collection_1.objects.link(ob_cylinder_007)
col_collection_1.objects.link(ob_cylinder_006)
col_collection_1.objects.link(ob_cylinder_005)
col_collection_1.objects.link(ob_cylinder_004)
col_collection_1.objects.link(ob_cylinder_003)
col_collection_1.objects.link(ob_cylinder_002)
col_collection_1.objects.link(ob_cylinder_001)
col_collection_1.objects.link(ob_cylinder)
col_collection_1.objects.link(ob_camera_003)
col_collection_1.objects.link(ob_area)
col_collection_1.objects.link(ob_cube_011)
col_collection_1.objects.link(ob_cube_010)
col_collection_1.objects.link(ob_cube_008)
col_collection_1.objects.link(ob_cube_007)
col_collection_1.objects.link(ob_cube_006)
col_collection_1.objects.link(ob_cube_012)
col_collection_1.objects.link(ob_cube_005)
col_collection_1.objects.link(ob_cube_004)
col_collection_1.objects.link(ob_cube_003)
col_collection_1.objects.link(ob_cylinder_008)
col_collection_1.objects.link(ob_cylinder_009)
col_collection_1.objects.link(ob_cube_002)
col_collection_1.objects.link(ob_cube_001)
col_collection_1.objects.link(ob_cube)
col_collection_1.objects.link(ob_cube_009)
col_collection_2.objects.link(ob_camera_001)
col_collection_2.objects.link(ob_cube_025)
col_collection_3.objects.link(ob_cube_019)
col_collection_3.objects.link(ob_camera)

# ---- scene / render settings (as saved in the file)
scene.camera = ob_camera
scene.frame_start = 1; scene.frame_end = 250; scene.frame_set(1)
scene.render.engine = 'CYCLES'
scene.render.dither_intensity = 0.0
scene.cycles.use_denoising = False
scene.cycles.samples = 128
scene.cycles.sampling_pattern = 'TABULATED_SOBOL'
scene.cycles.light_sampling_threshold = 0.0
scene.cycles.use_adaptive_sampling = False
scene.cycles.use_light_tree = False
scene.cycles.blur_glossy = 0.0
scene.cycles.sample_clamp_indirect = 0.0
scene.view_settings.view_transform = 'Standard'
bpy.context.view_layer.update()

